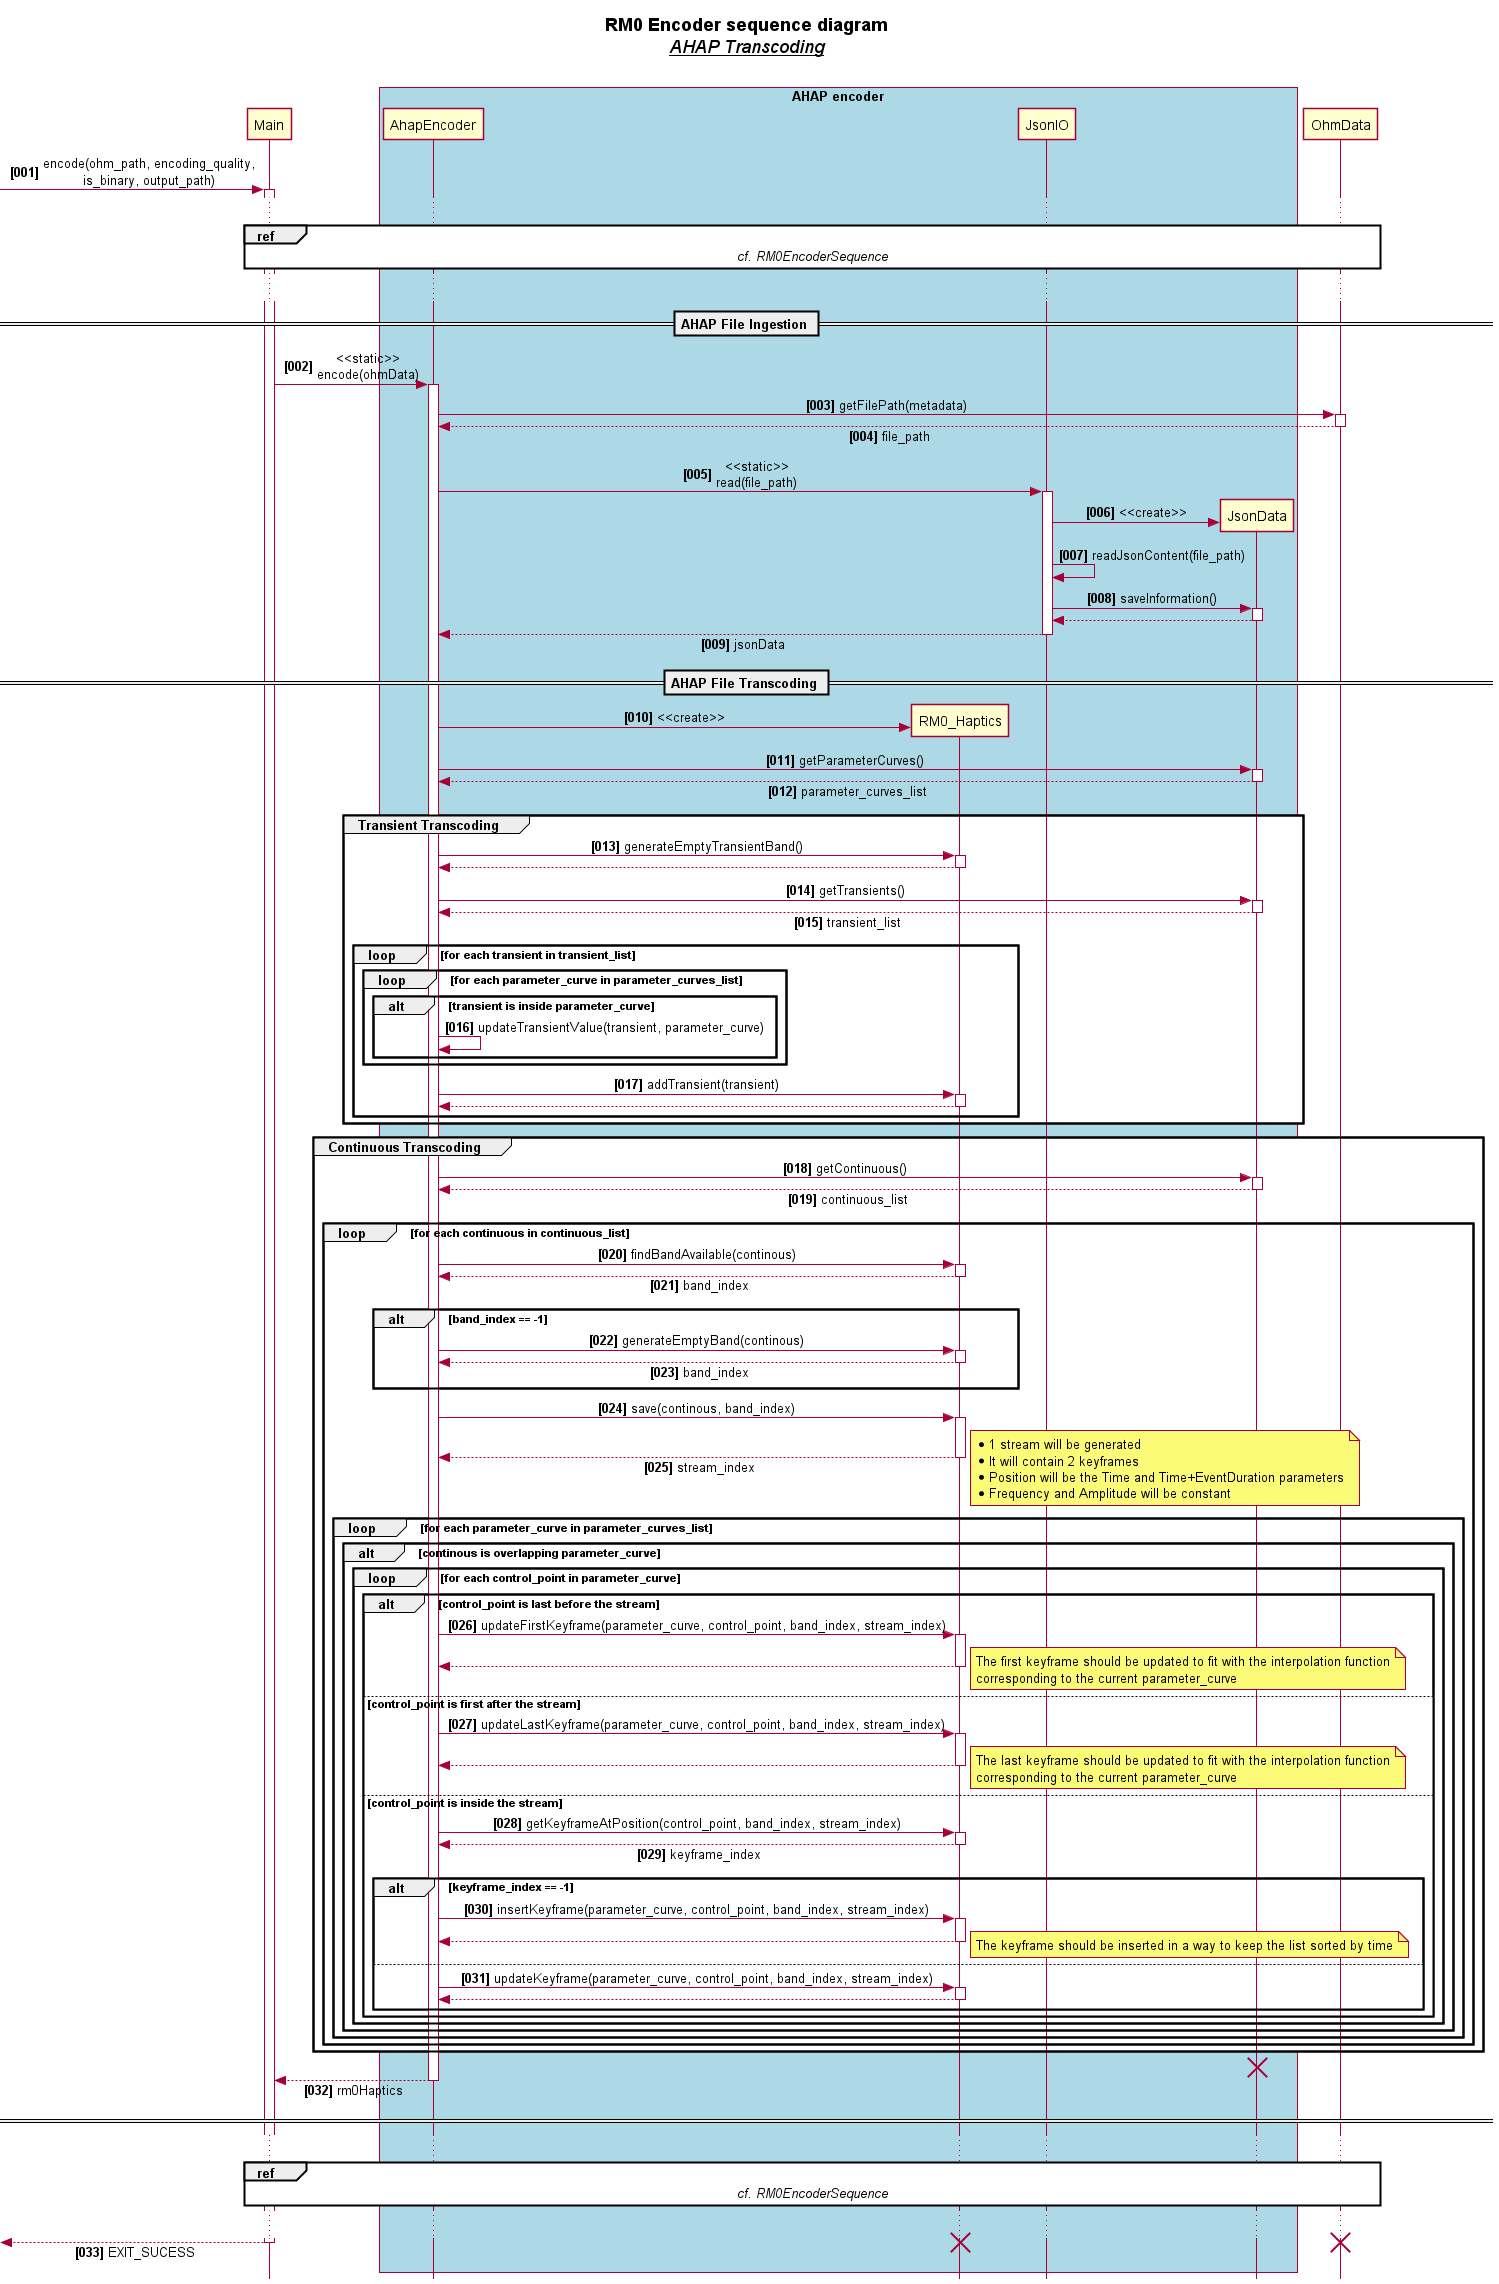

The diagram above was rendered by PlantUML. Its source (embedded in the PNG):
@startuml
'https://plantuml.com/sequence-diagram
!includesub ../style/style.puml!STYLE

title **RM0 Encoder sequence diagram**\n<i>__AHAP Transcoding__</i>\n
hide unlinked

participant Main
box "AHAP encoder"
    participant AhapEncoder
    participant RM0_Haptics
    participant JsonIO
    participant JsonData
end box
participant OhmData

[-> Main ++: encode(ohm_path, encoding_quality,\nis_binary, output_path)

...
ref over Main, OhmData
    <i>cf. RM0EncoderSequence</i>
end ref
...

== AHAP File Ingestion ==

Main -> AhapEncoder ++: <<static>>\nencode(ohmData)

AhapEncoder -> OhmData ++: getFilePath(metadata)
return file_path
AhapEncoder -> JsonIO ++: <<static>>\nread(file_path)
JsonIO -> JsonData **: <<create>>
JsonIO -> JsonIO: readJsonContent(file_path)
JsonIO -> JsonData ++: saveInformation()
autonumber stop
return
autonumber resume
return jsonData

== AHAP File Transcoding ==

AhapEncoder -> RM0_Haptics **: <<create>>
AhapEncoder -> JsonData ++: getParameterCurves()
return parameter_curves_list

group Transient Transcoding
    AhapEncoder -> RM0_Haptics ++: generateEmptyTransientBand()
    autonumber stop
    return
    autonumber resume

    AhapEncoder -> JsonData ++: getTransients()
    return transient_list
    loop for each transient in transient_list
        loop for each parameter_curve in parameter_curves_list
            alt transient is inside parameter_curve
                AhapEncoder -> AhapEncoder: updateTransientValue(transient, parameter_curve)
            end
        end
        AhapEncoder -> RM0_Haptics ++: addTransient(transient)
        autonumber stop
        return
        autonumber resume
    end
end

group Continuous Transcoding
    AhapEncoder -> JsonData ++: getContinuous()
    return continuous_list

    loop for each continuous in continuous_list
        AhapEncoder -> RM0_Haptics ++: findBandAvailable(continous)
        return band_index
        alt band_index == -1
            AhapEncoder -> RM0_Haptics ++: generateEmptyBand(continous)
            return band_index
        end
        AhapEncoder -> RM0_Haptics ++: save(continous, band_index)
        return stream_index
        note right
            * 1 stream will be generated
            * It will contain 2 keyframes
            * Position will be the Time and Time+EventDuration parameters
            * Frequency and Amplitude will be constant
        end note

        loop for each parameter_curve in parameter_curves_list
            alt continous is overlapping parameter_curve
                loop for each control_point in parameter_curve
                    alt control_point is last before the stream
                        AhapEncoder -> RM0_Haptics ++: updateFirstKeyframe(parameter_curve, control_point, band_index, stream_index)
                        autonumber stop
                        return
                        autonumber resume
                        note right
                            The first keyframe should be updated to fit with the interpolation function
                            corresponding to the current parameter_curve
                        end note
                    else control_point is first after the stream
                        AhapEncoder -> RM0_Haptics ++: updateLastKeyframe(parameter_curve, control_point, band_index, stream_index)
                        autonumber stop
                        return
                        autonumber resume
                        note right
                            The last keyframe should be updated to fit with the interpolation function
                            corresponding to the current parameter_curve
                        end note
                    else control_point is inside the stream
                        AhapEncoder -> RM0_Haptics ++: getKeyframeAtPosition(control_point, band_index, stream_index)
                        return keyframe_index
                        alt keyframe_index == -1
                            AhapEncoder -> RM0_Haptics ++: insertKeyframe(parameter_curve, control_point, band_index, stream_index)
                            autonumber stop
                            return
                            autonumber resume
                            note right
                                The keyframe should be inserted in a way to keep the list sorted by time
                            end note
                        else
                            AhapEncoder -> RM0_Haptics ++: updateKeyframe(parameter_curve, control_point, band_index, stream_index)
                            autonumber stop
                            return
                            autonumber resume
                        end
                    end
                end
            end
        end
    end
end

destroy JsonData
return rm0Haptics

====

...
ref over Main, OhmData
    <i>cf. RM0EncoderSequence</i>
end ref
...

[<-- Main --: EXIT_SUCESS
destroy OhmData
destroy RM0_Haptics
@enduml